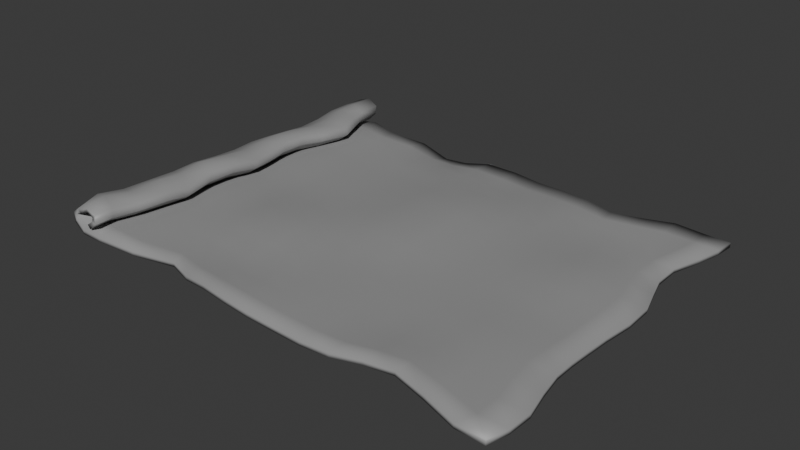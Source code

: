 # Source: merch_displayer.blend  (saved by Blender 4.2.66; exported with 4.5.12 LTS)
import bpy
from mathutils import Matrix  # noqa: F401  (used for matrix-valued properties, if any)

bpy.ops.wm.read_factory_settings(use_empty=True)
scene = bpy.context.scene
scene.name = 'Scene'

# ---- materials (node trees are filled in below, after node groups)
mat_material_002 = bpy.data.materials.new('Material.002')

# ---- material node trees
mat_material_002.use_nodes = True; mat_material_002.node_tree.nodes.clear()
_N = mat_material_002.node_tree.nodes; _L = mat_material_002.node_tree.links
n0 = _N.new('ShaderNodeBsdfPrincipled'); n0.name = 'Principled BSDF'; n0.location = (10, 300)
n0.inputs[0].default_value = (0.3154, 0.3154, 0.3154, 1.0)
n1 = _N.new('ShaderNodeOutputMaterial'); n1.name = 'Material Output'; n1.location = (300, 300)
_L.new(n0.outputs[0], n1.inputs[0])
n1.is_active_output = True

# ---- world
world_world = bpy.data.worlds.new('World'); scene.world = world_world
world_world.use_nodes = True; world_world.node_tree.nodes.clear()
_N = world_world.node_tree.nodes; _L = world_world.node_tree.links
n0 = _N.new('ShaderNodeOutputWorld'); n0.name = 'World Output'; n0.location = (300, 300)
n1 = _N.new('ShaderNodeBackground'); n1.name = 'Background'; n1.location = (10, 300)
n1.inputs[0].default_value = (0.05088, 0.05088, 0.05088, 1.0)
_L.new(n1.outputs[0], n0.inputs[0])
n0.is_active_output = True
world_world.color = (0.05088, 0.05088, 0.05088)
world_world.sun_shadow_jitter_overblur = 0.0

# ---- meshes
me_surfpatch = bpy.data.meshes.new('SurfPatch')
me_surfpatch.from_pydata([(-0.9086, -0.7695, 0.03229), (-0.8114, -0.7699, 0.0305), (-0.6489, -0.744, 0.0184), (-0.4753, -0.6981, 0.01403), (-0.3674, -0.7339, 0.01545), (-0.2594, -0.7485, 0.02601), (-0.132, -0.7665, 0.02591), (-0.01738, -0.7727, 0.01996), (0.09808, -0.7703, 0.01228), (0.2224, -0.771, 0.00846), (0.3483, -0.7666, 0.01308), (0.4672, -0.7406, 0.02266), (0.5838, -0.7256, 0.02737), (0.7175, -0.7568, 0.01963), (0.8598, -0.7946, 0.007001), (0.9746, -0.7964, 0.003883), (-0.9144, -0.6797, 0.03327), (-0.8243, -0.6864, 0.03162), (-0.6747, -0.6732, 0.0201), (-0.501, -0.6352, 0.01336), (-0.3814, -0.6585, 0.01353), (-0.2713, -0.6745, 0.02233), (-0.1405, -0.6871, 0.02387), (-0.02189, -0.6925, 0.01944), (0.09646, -0.6907, 0.01237), (0.2227, -0.6907, 0.009056), (0.3497, -0.687, 0.01272), (0.47, -0.6641, 0.0212), (0.5884, -0.6525, 0.0254), (0.7312, -0.6818, 0.01842), (0.8817, -0.7136, 0.006114), (0.997, -0.7121, 0.004282), (-0.8918, -0.5736, 0.02815), (-0.8067, -0.5835, 0.02779), (-0.6812, -0.5843, 0.01851), (-0.529, -0.5745, 0.01201), (-0.4029, -0.5836, 0.01224), (-0.2824, -0.5967, 0.01562), (-0.1487, -0.6005, 0.01825), (-0.02448, -0.6056, 0.01616), (0.09888, -0.6048, 0.01156), (0.2268, -0.6036, 0.01004), (0.3525, -0.601, 0.01099), (0.4735, -0.5886, 0.01645), (0.5918, -0.5815, 0.02087), (0.7337, -0.5994, 0.0168), (0.8849, -0.6165, 0.007026), (1.001, -0.6125, 0.004712), (-0.8706, -0.4579, 0.02376), (-0.7893, -0.4686, 0.02433), (-0.6781, -0.4815, 0.01795), (-0.5513, -0.4893, 0.01577), (-0.4214, -0.4937, 0.01823), (-0.288, -0.4976, 0.01562), (-0.1551, -0.5023, 0.01321), (-0.02724, -0.5093, 0.01241), (0.1019, -0.5101, 0.01135), (0.2307, -0.5079, 0.01112), (0.3559, -0.506, 0.009979), (0.4775, -0.5051, 0.01198), (0.5964, -0.5038, 0.01625), (0.7252, -0.5062, 0.01568), (0.8632, -0.5095, 0.01062), (0.9761, -0.5048, 0.006256), (-0.8715, -0.3447, 0.01813), (-0.7871, -0.3551, 0.01766), (-0.6732, -0.3716, 0.01865), (-0.5508, -0.3812, 0.02268), (-0.421, -0.3847, 0.02751), (-0.2883, -0.3892, 0.02227), (-0.1584, -0.3976, 0.01343), (-0.02919, -0.405, 0.01158), (0.1024, -0.4065, 0.01194), (0.2328, -0.4056, 0.01183), (0.359, -0.406, 0.01058), (0.4816, -0.4085, 0.01104), (0.6012, -0.4092, 0.01465), (0.7226, -0.4087, 0.01652), (0.8496, -0.4085, 0.01261), (0.9586, -0.4049, 0.007451), (-0.8823, -0.2315, 0.0193), (-0.7948, -0.2397, 0.021), (-0.6731, -0.2575, 0.01827), (-0.544, -0.2671, 0.02656), (-0.4166, -0.2711, 0.0326), (-0.2871, -0.278, 0.02615), (-0.1596, -0.2893, 0.01536), (-0.02978, -0.2973, 0.01202), (0.1025, -0.3, 0.01194), (0.2338, -0.3012, 0.01176), (0.3614, -0.304, 0.01064), (0.4855, -0.3079, 0.01074), (0.6064, -0.3089, 0.0138), (0.7334, -0.3123, 0.01514), (0.854, -0.3157, 0.01159), (0.9574, -0.316, 0.007117), (-0.8821, -0.12, 0.01611), (-0.789, -0.1235, 0.0252), (-0.6683, -0.1431, 0.01708), (-0.5373, -0.1547, 0.02316), (-0.4125, -0.1601, 0.02783), (-0.2867, -0.1696, 0.02341), (-0.1588, -0.1819, 0.01859), (-0.02827, -0.1907, 0.01841), (0.1035, -0.1941, 0.01537), (0.2347, -0.1963, 0.01131), (0.3636, -0.201, 0.01037), (0.4895, -0.2046, 0.00963), (0.6122, -0.2062, 0.01108), (0.7457, -0.2128, 0.01185), (0.8595, -0.2237, 0.009113), (0.9611, -0.2278, 0.006472), (-0.8737, -0.008245, 0.008826), (-0.7789, -0.009408, 0.01432), (-0.6601, -0.03418, 0.01423), (-0.5317, -0.04761, 0.01626), (-0.4107, -0.05563, 0.01902), (-0.2855, -0.06505, 0.01884), (-0.1561, -0.07696, 0.02317), (-0.02454, -0.08608, 0.02754), (0.1066, -0.09014, 0.02188), (0.2371, -0.09186, 0.01276), (0.3667, -0.09558, 0.01027), (0.4938, -0.09887, 0.00969), (0.6163, -0.1006, 0.01214), (0.7473, -0.1065, 0.01376), (0.8644, -0.1182, 0.008035), (0.9654, -0.1224, 0.003926), (-0.874, 0.08907, 0.009175), (-0.7807, 0.08794, 0.01375), (-0.6545, 0.06844, 0.01274), (-0.5286, 0.05564, 0.01236), (-0.408, 0.04817, 0.01285), (-0.2822, 0.03942, 0.01581), (-0.152, 0.02806, 0.02606), (-0.02008, 0.01888, 0.03211), (0.111, 0.01562, 0.02527), (0.2412, 0.01481, 0.01414), (0.3708, 0.01163, 0.01049), (0.4977, 0.008292, 0.01187), (0.6194, 0.006497, 0.01809), (0.7475, 0.008539, 0.01999), (0.8714, 0.007232, 0.01002), (0.9774, 0.00626, 0.001075), (-0.8723, 0.185, 0.01229), (-0.7817, 0.1853, 0.0192), (-0.653, 0.1724, 0.0134), (-0.525, 0.1602, 0.01223), (-0.4027, 0.153, 0.0124), (-0.2771, 0.1452, 0.01575), (-0.1469, 0.1345, 0.02607), (-0.01519, 0.1259, 0.03215), (0.1157, 0.123, 0.02537), (0.2457, 0.1223, 0.0143), (0.3751, 0.1191, 0.01066), (0.5015, 0.1157, 0.01349), (0.6229, 0.1137, 0.02147), (0.7495, 0.119, 0.02311), (0.8685, 0.1264, 0.01147), (0.9734, 0.1284, 0.000252), (-0.8651, 0.2816, 0.01104), (-0.78, 0.2873, 0.02083), (-0.6523, 0.277, 0.0141), (-0.5238, 0.2659, 0.01204), (-0.3981, 0.2582, 0.01225), (-0.2703, 0.2502, 0.01571), (-0.1406, 0.2404, 0.02604), (-0.009358, 0.2323, 0.03213), (0.1211, 0.2297, 0.02544), (0.2506, 0.2293, 0.01443), (0.3795, 0.2261, 0.01077), (0.5055, 0.2223, 0.01261), (0.6265, 0.2197, 0.01922), (0.7467, 0.2217, 0.02042), (0.8459, 0.2237, 0.01096), (0.9445, 0.224, 0.001727), (-0.8484, 0.3821, 0.008842), (-0.7576, 0.3979, 0.01479), (-0.648, 0.3802, 0.01378), (-0.5235, 0.3714, 0.0119), (-0.395, 0.3633, 0.01205), (-0.2636, 0.3548, 0.01443), (-0.1336, 0.3459, 0.02305), (-0.003251, 0.339, 0.0277), (0.1265, 0.3364, 0.02217), (0.2555, 0.3353, 0.01318), (0.3838, 0.3316, 0.01083), (0.5094, 0.3274, 0.01064), (0.6303, 0.324, 0.01375), (0.741, 0.3207, 0.0151), (0.8293, 0.317, 0.01013), (0.9197, 0.3142, 0.005139), (-0.8321, 0.4946, 0.006628), (-0.7298, 0.5123, 0.01436), (-0.6365, 0.4866, 0.01473), (-0.5201, 0.4749, 0.0131), (-0.3908, 0.4663, 0.01187), (-0.2578, 0.4586, 0.01214), (-0.1291, 0.4527, 0.01634), (0.001384, 0.4466, 0.01856), (0.1321, 0.4432, 0.01394), (0.2607, 0.4402, 0.01145), (0.3887, 0.4364, 0.01108), (0.5132, 0.4306, 0.01036), (0.6333, 0.4302, 0.01047), (0.7443, 0.4254, 0.01135), (0.8348, 0.4163, 0.01291), (0.9246, 0.4127, 0.01316), (-0.8513, 0.587, 0.01278), (-0.7524, 0.5988, 0.02228), (-0.6401, 0.5827, 0.01894), (-0.5122, 0.5746, 0.01464), (-0.383, 0.5657, 0.01193), (-0.2575, 0.563, 0.01154), (-0.1329, 0.5621, 0.01139), (-0.0007671, 0.5597, 0.005137), (0.1353, 0.5507, 0.003158), (0.2632, 0.5441, 0.009702), (0.3968, 0.5315, 0.01439), (0.5272, 0.5199, 0.01188), (0.644, 0.5204, 0.0153), (0.757, 0.5305, 0.01649), (0.8645, 0.5337, 0.01415), (0.9628, 0.5295, 0.01481), (-0.8635, 0.6759, 0.01235), (-0.7784, 0.6787, 0.02275), (-0.6491, 0.6487, 0.02306), (-0.5005, 0.6618, 0.01326), (-0.361, 0.648, -0.004122), (-0.2449, 0.6419, -0.001455), (-0.1327, 0.6589, 0.006249), (-0.001915, 0.6669, -0.002273), (0.1342, 0.6514, -0.003568), (0.2643, 0.632, 0.007865), (0.402, 0.6087, 0.01682), (0.5324, 0.5788, 0.01835), (0.6549, 0.597, 0.02158), (0.7689, 0.6267, 0.02068), (0.8813, 0.6426, 0.01027), (0.9848, 0.6415, 0.01016), (-0.8574, 0.7643, 0.01225), (-0.7762, 0.7625, 0.02291), (-0.6428, 0.7141, 0.02379), (-0.4801, 0.7416, 0.005929), (-0.3343, 0.718, -0.02086), (-0.2275, 0.7173, -0.01131), (-0.125, 0.7481, 0.002953), (0.004031, 0.7613, -0.004907), (0.139, 0.7423, -0.006272), (0.2674, 0.7163, 0.007727), (0.4021, 0.686, 0.01801), (0.5338, 0.6422, 0.02159), (0.6562, 0.6715, 0.02463), (0.7691, 0.7171, 0.02237), (0.8827, 0.7357, 0.006133), (0.9878, 0.7379, 0.003104), (-0.988, -0.7474, 0.04873), (-0.9946, -0.6546, 0.0564), (-0.974, -0.5475, 0.05314), (-0.9498, -0.433, 0.04777), (-0.9487, -0.3207, 0.04336), (-0.9591, -0.2095, 0.03859), (-0.962, -0.1008, 0.02923), (-0.9568, 0.01086, 0.03035), (-0.9535, 0.1108, 0.03335), (-0.9482, 0.2062, 0.02841), (-0.9412, 0.3006, 0.02348), (-0.93, 0.3992, 0.02557), (-0.9303, 0.5068, 0.02786), (-0.9407, 0.6068, 0.0315), (-0.9424, 0.7047, 0.03017), (-0.9258, 0.7916, 0.03263), (-1.004, -0.7397, 0.08289), (-1.011, -0.6435, 0.09841), (-0.991, -0.5363, 0.09523), (-0.9663, -0.421, 0.09168), (-0.9653, -0.3087, 0.08759), (-0.9758, -0.1985, 0.08061), (-0.9785, -0.08978, 0.0711), (-0.9735, 0.02274, 0.07314), (-0.9708, 0.1224, 0.07596), (-0.9653, 0.2166, 0.06885), (-0.9579, 0.3104, 0.06379), (-0.9511, 0.4107, 0.06318), (-0.9547, 0.5183, 0.06661), (-0.9624, 0.6207, 0.07082), (-0.964, 0.7189, 0.0701), (-0.9441, 0.8047, 0.07473), (-0.9086, -0.7445, 0.1323), (-0.9194, -0.6504, 0.1427), (-0.892, -0.5475, 0.1292), (-0.8754, -0.4226, 0.1421), (-0.8754, -0.3127, 0.1296), (-0.8845, -0.1958, 0.1429), (-0.874, -0.0798, 0.1339), (-0.8701, 0.03176, 0.1207), (-0.88, 0.1242, 0.1231), (-0.8792, 0.2183, 0.1287), (-0.8729, 0.312, 0.1245), (-0.8574, 0.4207, 0.1113), (-0.8494, 0.5308, 0.1137), (-0.8718, 0.6189, 0.1245), (-0.8741, 0.7126, 0.1247), (-0.8563, 0.8005, 0.132), (-0.8392, -0.7567, 0.1272), (-0.8506, -0.6704, 0.121), (-0.8227, -0.5623, 0.1184), (-0.8065, -0.4404, 0.123), (-0.8082, -0.3339, 0.09917), (-0.8163, -0.2123, 0.1239), (-0.8024, -0.09258, 0.1227), (-0.7941, 0.02005, 0.1033), (-0.807, 0.1107, 0.1042), (-0.8123, 0.2035, 0.1167), (-0.8088, 0.3004, 0.1153), (-0.7818, 0.4124, 0.103), (-0.7563, 0.5273, 0.1011), (-0.7802, 0.6074, 0.1141), (-0.8016, 0.6883, 0.1133), (-0.7923, 0.7791, 0.1174), (-0.8261, -0.7678, 0.09732), (-0.8359, -0.6822, 0.08992), (-0.8093, -0.5733, 0.08989), (-0.7924, -0.4533, 0.09083), (-0.7954, -0.3454, 0.07005), (-0.804, -0.2261, 0.08733), (-0.7933, -0.107, 0.09135), (-0.7823, 0.006356, 0.07305), (-0.7923, 0.09839, 0.07205), (-0.7987, 0.1908, 0.0837), (-0.7949, 0.2888, 0.0849), (-0.7683, 0.3995, 0.07415), (-0.736, 0.5173, 0.0705), (-0.7594, 0.5999, 0.08183), (-0.7887, 0.6752, 0.08218), (-0.7851, 0.7636, 0.08412), (-0.8671, -0.7665, 0.06375), (-0.8754, -0.6788, 0.06056), (-0.8499, -0.5717, 0.05698), (-0.8315, -0.4532, 0.05617), (-0.8343, -0.3424, 0.04316), (-0.8439, -0.2256, 0.05415), (-0.8377, -0.1105, 0.05331), (-0.8274, 0.002586, 0.0396), (-0.8341, 0.09661, 0.03911), (-0.8371, 0.1904, 0.0474), (-0.8308, 0.2872, 0.04748), (-0.8083, 0.3946, 0.03889), (-0.7838, 0.511, 0.03522), (-0.8067, 0.5976, 0.04501), (-0.8306, 0.6784, 0.04532), (-0.8258, 0.7675, 0.04666), (-0.9539, -0.539, 0.1219), (-0.9765, -0.6432, 0.1321), (-0.9252, 0.3125, 0.1017), (-0.9334, 0.2192, 0.1063), (-0.9325, -0.4187, 0.1278), (-0.9197, 0.4154, 0.09387), (-0.9314, -0.3065, 0.1229), (-0.9208, 0.5242, 0.09767), (-0.9421, -0.1952, 0.1205), (-0.9339, 0.6238, 0.1042), (-0.9401, -0.08401, 0.1111), (-0.9338, 0.7211, 0.1046), (-0.9355, 0.02833, 0.1065), (-0.9122, 0.8068, 0.1116), (-0.938, 0.125, 0.1097), (-0.9673, -0.7423, 0.1103)], [], [(1, 17, 16, 0), (2, 18, 17, 1), (3, 19, 18, 2), (4, 20, 19, 3), (5, 21, 20, 4), (6, 22, 21, 5), (7, 23, 22, 6), (8, 24, 23, 7), (9, 25, 24, 8), (10, 26, 25, 9), (11, 27, 26, 10), (12, 28, 27, 11), (13, 29, 28, 12), (14, 30, 29, 13), (15, 31, 30, 14), (17, 33, 32, 16), (18, 34, 33, 17), (19, 35, 34, 18), (20, 36, 35, 19), (21, 37, 36, 20), (22, 38, 37, 21), (23, 39, 38, 22), (24, 40, 39, 23), (25, 41, 40, 24), (26, 42, 41, 25), (27, 43, 42, 26), (28, 44, 43, 27), (29, 45, 44, 28), (30, 46, 45, 29), (31, 47, 46, 30), (33, 49, 48, 32), (34, 50, 49, 33), (35, 51, 50, 34), (36, 52, 51, 35), (37, 53, 52, 36), (38, 54, 53, 37), (39, 55, 54, 38), (40, 56, 55, 39), (41, 57, 56, 40), (42, 58, 57, 41), (43, 59, 58, 42), (44, 60, 59, 43), (45, 61, 60, 44), (46, 62, 61, 45), (47, 63, 62, 46), (49, 65, 64, 48), (50, 66, 65, 49), (51, 67, 66, 50), (52, 68, 67, 51), (53, 69, 68, 52), (54, 70, 69, 53), (55, 71, 70, 54), (56, 72, 71, 55), (57, 73, 72, 56), (58, 74, 73, 57), (59, 75, 74, 58), (60, 76, 75, 59), (61, 77, 76, 60), (62, 78, 77, 61), (63, 79, 78, 62), (65, 81, 80, 64), (66, 82, 81, 65), (67, 83, 82, 66), (68, 84, 83, 67), (69, 85, 84, 68), (70, 86, 85, 69), (71, 87, 86, 70), (72, 88, 87, 71), (73, 89, 88, 72), (74, 90, 89, 73), (75, 91, 90, 74), (76, 92, 91, 75), (77, 93, 92, 76), (78, 94, 93, 77), (79, 95, 94, 78), (81, 97, 96, 80), (82, 98, 97, 81), (83, 99, 98, 82), (84, 100, 99, 83), (85, 101, 100, 84), (86, 102, 101, 85), (87, 103, 102, 86), (88, 104, 103, 87), (89, 105, 104, 88), (90, 106, 105, 89), (91, 107, 106, 90), (92, 108, 107, 91), (93, 109, 108, 92), (94, 110, 109, 93), (95, 111, 110, 94), (97, 113, 112, 96), (98, 114, 113, 97), (99, 115, 114, 98), (100, 116, 115, 99), (101, 117, 116, 100), (102, 118, 117, 101), (103, 119, 118, 102), (104, 120, 119, 103), (105, 121, 120, 104), (106, 122, 121, 105), (107, 123, 122, 106), (108, 124, 123, 107), (109, 125, 124, 108), (110, 126, 125, 109), (111, 127, 126, 110), (113, 129, 128, 112), (114, 130, 129, 113), (115, 131, 130, 114), (116, 132, 131, 115), (117, 133, 132, 116), (118, 134, 133, 117), (119, 135, 134, 118), (120, 136, 135, 119), (121, 137, 136, 120), (122, 138, 137, 121), (123, 139, 138, 122), (124, 140, 139, 123), (125, 141, 140, 124), (126, 142, 141, 125), (127, 143, 142, 126), (129, 145, 144, 128), (130, 146, 145, 129), (131, 147, 146, 130), (132, 148, 147, 131), (133, 149, 148, 132), (134, 150, 149, 133), (135, 151, 150, 134), (136, 152, 151, 135), (137, 153, 152, 136), (138, 154, 153, 137), (139, 155, 154, 138), (140, 156, 155, 139), (141, 157, 156, 140), (142, 158, 157, 141), (143, 159, 158, 142), (145, 161, 160, 144), (146, 162, 161, 145), (147, 163, 162, 146), (148, 164, 163, 147), (149, 165, 164, 148), (150, 166, 165, 149), (151, 167, 166, 150), (152, 168, 167, 151), (153, 169, 168, 152), (154, 170, 169, 153), (155, 171, 170, 154), (156, 172, 171, 155), (157, 173, 172, 156), (158, 174, 173, 157), (159, 175, 174, 158), (161, 177, 176, 160), (162, 178, 177, 161), (163, 179, 178, 162), (164, 180, 179, 163), (165, 181, 180, 164), (166, 182, 181, 165), (167, 183, 182, 166), (168, 184, 183, 167), (169, 185, 184, 168), (170, 186, 185, 169), (171, 187, 186, 170), (172, 188, 187, 171), (173, 189, 188, 172), (174, 190, 189, 173), (175, 191, 190, 174), (177, 193, 192, 176), (178, 194, 193, 177), (179, 195, 194, 178), (180, 196, 195, 179), (181, 197, 196, 180), (182, 198, 197, 181), (183, 199, 198, 182), (184, 200, 199, 183), (185, 201, 200, 184), (186, 202, 201, 185), (187, 203, 202, 186), (188, 204, 203, 187), (189, 205, 204, 188), (190, 206, 205, 189), (191, 207, 206, 190), (193, 209, 208, 192), (194, 210, 209, 193), (195, 211, 210, 194), (196, 212, 211, 195), (197, 213, 212, 196), (198, 214, 213, 197), (199, 215, 214, 198), (200, 216, 215, 199), (201, 217, 216, 200), (202, 218, 217, 201), (203, 219, 218, 202), (204, 220, 219, 203), (205, 221, 220, 204), (206, 222, 221, 205), (207, 223, 222, 206), (209, 225, 224, 208), (210, 226, 225, 209), (211, 227, 226, 210), (212, 228, 227, 211), (213, 229, 228, 212), (214, 230, 229, 213), (215, 231, 230, 214), (216, 232, 231, 215), (217, 233, 232, 216), (218, 234, 233, 217), (219, 235, 234, 218), (220, 236, 235, 219), (221, 237, 236, 220), (222, 238, 237, 221), (223, 239, 238, 222), (225, 241, 240, 224), (226, 242, 241, 225), (227, 243, 242, 226), (228, 244, 243, 227), (229, 245, 244, 228), (230, 246, 245, 229), (231, 247, 246, 230), (232, 248, 247, 231), (233, 249, 248, 232), (234, 250, 249, 233), (235, 251, 250, 234), (236, 252, 251, 235), (237, 253, 252, 236), (238, 254, 253, 237), (239, 255, 254, 238), (160, 176, 267, 266), (80, 96, 262, 261), (176, 192, 268, 267), (0, 16, 257, 256), (96, 112, 263, 262), (16, 32, 258, 257), (192, 208, 269, 268), (112, 128, 264, 263), (32, 48, 259, 258), (208, 224, 270, 269), (128, 144, 265, 264), (48, 64, 260, 259), (224, 240, 271, 270), (144, 160, 266, 265), (64, 80, 261, 260), (266, 267, 283, 282), (259, 260, 276, 275), (267, 268, 284, 283), (260, 261, 277, 276), (268, 269, 285, 284), (261, 262, 278, 277), (269, 270, 286, 285), (262, 263, 279, 278), (270, 271, 287, 286), (263, 264, 280, 279), (256, 257, 273, 272), (264, 265, 281, 280), (257, 258, 274, 273), (265, 266, 282, 281), (258, 259, 275, 274), (353, 352, 290, 289), (355, 354, 298, 297), (352, 356, 291, 290), (354, 357, 299, 298), (356, 358, 292, 291), (357, 359, 300, 299), (358, 360, 293, 292), (359, 361, 301, 300), (360, 362, 294, 293), (361, 363, 302, 301), (362, 364, 295, 294), (363, 365, 303, 302), (364, 366, 296, 295), (367, 353, 289, 288), (366, 355, 297, 296), (295, 296, 312, 311), (288, 289, 305, 304), (296, 297, 313, 312), (289, 290, 306, 305), (297, 298, 314, 313), (290, 291, 307, 306), (298, 299, 315, 314), (291, 292, 308, 307), (299, 300, 316, 315), (292, 293, 309, 308), (300, 301, 317, 316), (293, 294, 310, 309), (301, 302, 318, 317), (294, 295, 311, 310), (302, 303, 319, 318), (317, 318, 334, 333), (310, 311, 327, 326), (318, 319, 335, 334), (311, 312, 328, 327), (304, 305, 321, 320), (312, 313, 329, 328), (305, 306, 322, 321), (313, 314, 330, 329), (306, 307, 323, 322), (314, 315, 331, 330), (307, 308, 324, 323), (315, 316, 332, 331), (308, 309, 325, 324), (316, 317, 333, 332), (309, 310, 326, 325), (324, 325, 341, 340), (332, 333, 349, 348), (325, 326, 342, 341), (333, 334, 350, 349), (326, 327, 343, 342), (334, 335, 351, 350), (327, 328, 344, 343), (320, 321, 337, 336), (328, 329, 345, 344), (321, 322, 338, 337), (329, 330, 346, 345), (322, 323, 339, 338), (330, 331, 347, 346), (323, 324, 340, 339), (331, 332, 348, 347), (280, 281, 355, 366), (272, 273, 353, 367), (279, 280, 366, 364), (286, 287, 365, 363), (278, 279, 364, 362), (285, 286, 363, 361), (277, 278, 362, 360), (284, 285, 361, 359), (276, 277, 360, 358), (283, 284, 359, 357), (275, 276, 358, 356), (282, 283, 357, 354), (274, 275, 356, 352), (281, 282, 354, 355), (273, 274, 352, 353)])
me_surfpatch.polygons.foreach_set('use_smooth', [True] * 330)
_uv = me_surfpatch.uv_layers.new(name='UVMap')
_uv.uv.foreach_set('vector', [0.0, 0.06667, 0.06667, 0.06667, 0.06667, 0.0, 0.0, 0.0, 0.0, 0.1333, 0.06667, 0.1333, 0.06667, 0.06667, 0.0, 0.06667, 0.0, 0.2, 0.06667, 0.2, 0.06667, 0.1333, 0.0, 0.1333, 0.0, 0.2667, 0.06667, 0.2667, 0.06667, 0.2, 0.0, 0.2, 0.0, 0.3333, 0.06667, 0.3333, 0.06667, 0.2667, 0.0, 0.2667, 0.0, 0.4, 0.06667, 0.4, 0.06667, 0.3333, 0.0, 0.3333, 0.0, 0.4667, 0.06667, 0.4667, 0.06667, 0.4, 0.0, 0.4, 0.0, 0.5333, 0.06667, 0.5333, 0.06667, 0.4667, 0.0, 0.4667, 0.0, 0.6, 0.06667, 0.6, 0.06667, 0.5333, 0.0, 0.5333, 0.0, 0.6667, 0.06667, 0.6667, 0.06667, 0.6, 0.0, 0.6, 0.0, 0.7333, 0.06667, 0.7333, 0.06667, 0.6667, 0.0, 0.6667, 0.0, 0.8, 0.06667, 0.8, 0.06667, 0.7333, 0.0, 0.7333, 0.0, 0.8667, 0.06667, 0.8667, 0.06667, 0.8, 0.0, 0.8, 0.0, 0.9333, 0.06667, 0.9333, 0.06667, 0.8667, 0.0, 0.8667, 0.0, 1.0, 0.06667, 1.0, 0.06667, 0.9333, 0.0, 0.9333, 0.06667, 0.06667, 0.1333, 0.06667, 0.1333, 0.0, 0.06667, 0.0, 0.06667, 0.1333, 0.1333, 0.1333, 0.1333, 0.06667, 0.06667, 0.06667, 0.06667, 0.2, 0.1333, 0.2, 0.1333, 0.1333, 0.06667, 0.1333, 0.06667, 0.2667, 0.1333, 0.2667, 0.1333, 0.2, 0.06667, 0.2, 0.06667, 0.3333, 0.1333, 0.3333, 0.1333, 0.2667, 0.06667, 0.2667, 0.06667, 0.4, 0.1333, 0.4, 0.1333, 0.3333, 0.06667, 0.3333, 0.06667, 0.4667, 0.1333, 0.4667, 0.1333, 0.4, 0.06667, 0.4, 0.06667, 0.5333, 0.1333, 0.5333, 0.1333, 0.4667, 0.06667, 0.4667, 0.06667, 0.6, 0.1333, 0.6, 0.1333, 0.5333, 0.06667, 0.5333, 0.06667, 0.6667, 0.1333, 0.6667, 0.1333, 0.6, 0.06667, 0.6, 0.06667, 0.7333, 0.1333, 0.7333, 0.1333, 0.6667, 0.06667, 0.6667, 0.06667, 0.8, 0.1333, 0.8, 0.1333, 0.7333, 0.06667, 0.7333, 0.06667, 0.8667, 0.1333, 0.8667, 0.1333, 0.8, 0.06667, 0.8, 0.06667, 0.9333, 0.1333, 0.9333, 0.1333, 0.8667, 0.06667, 0.8667, 0.06667, 1.0, 0.1333, 1.0, 0.1333, 0.9333, 0.06667, 0.9333, 0.1333, 0.06667, 0.2, 0.06667, 0.2, 0.0, 0.1333, 0.0, 0.1333, 0.1333, 0.2, 0.1333, 0.2, 0.06667, 0.1333, 0.06667, 0.1333, 0.2, 0.2, 0.2, 0.2, 0.1333, 0.1333, 0.1333, 0.1333, 0.2667, 0.2, 0.2667, 0.2, 0.2, 0.1333, 0.2, 0.1333, 0.3333, 0.2, 0.3333, 0.2, 0.2667, 0.1333, 0.2667, 0.1333, 0.4, 0.2, 0.4, 0.2, 0.3333, 0.1333, 0.3333, 0.1333, 0.4667, 0.2, 0.4667, 0.2, 0.4, 0.1333, 0.4, 0.1333, 0.5333, 0.2, 0.5333, 0.2, 0.4667, 0.1333, 0.4667, 0.1333, 0.6, 0.2, 0.6, 0.2, 0.5333, 0.1333, 0.5333, 0.1333, 0.6667, 0.2, 0.6667, 0.2, 0.6, 0.1333, 0.6, 0.1333, 0.7333, 0.2, 0.7333, 0.2, 0.6667, 0.1333, 0.6667, 0.1333, 0.8, 0.2, 0.8, 0.2, 0.7333, 0.1333, 0.7333, 0.1333, 0.8667, 0.2, 0.8667, 0.2, 0.8, 0.1333, 0.8, 0.1333, 0.9333, 0.2, 0.9333, 0.2, 0.8667, 0.1333, 0.8667, 0.1333, 1.0, 0.2, 1.0, 0.2, 0.9333, 0.1333, 0.9333, 0.2, 0.06667, 0.2667, 0.06667, 0.2667, 0.0, 0.2, 0.0, 0.2, 0.1333, 0.2667, 0.1333, 0.2667, 0.06667, 0.2, 0.06667, 0.2, 0.2, 0.2667, 0.2, 0.2667, 0.1333, 0.2, 0.1333, 0.2, 0.2667, 0.2667, 0.2667, 0.2667, 0.2, 0.2, 0.2, 0.2, 0.3333, 0.2667, 0.3333, 0.2667, 0.2667, 0.2, 0.2667, 0.2, 0.4, 0.2667, 0.4, 0.2667, 0.3333, 0.2, 0.3333, 0.2, 0.4667, 0.2667, 0.4667, 0.2667, 0.4, 0.2, 0.4, 0.2, 0.5333, 0.2667, 0.5333, 0.2667, 0.4667, 0.2, 0.4667, 0.2, 0.6, 0.2667, 0.6, 0.2667, 0.5333, 0.2, 0.5333, 0.2, 0.6667, 0.2667, 0.6667, 0.2667, 0.6, 0.2, 0.6, 0.2, 0.7333, 0.2667, 0.7333, 0.2667, 0.6667, 0.2, 0.6667, 0.2, 0.8, 0.2667, 0.8, 0.2667, 0.7333, 0.2, 0.7333, 0.2, 0.8667, 0.2667, 0.8667, 0.2667, 0.8, 0.2, 0.8, 0.2, 0.9333, 0.2667, 0.9333, 0.2667, 0.8667, 0.2, 0.8667, 0.2, 1.0, 0.2667, 1.0, 0.2667, 0.9333, 0.2, 0.9333, 0.2667, 0.06667, 0.3333, 0.06667, 0.3333, 0.0, 0.2667, 0.0, 0.2667, 0.1333, 0.3333, 0.1333, 0.3333, 0.06667, 0.2667, 0.06667, 0.2667, 0.2, 0.3333, 0.2, 0.3333, 0.1333, 0.2667, 0.1333, 0.2667, 0.2667, 0.3333, 0.2667, 0.3333, 0.2, 0.2667, 0.2, 0.2667, 0.3333, 0.3333, 0.3333, 0.3333, 0.2667, 0.2667, 0.2667, 0.2667, 0.4, 0.3333, 0.4, 0.3333, 0.3333, 0.2667, 0.3333, 0.2667, 0.4667, 0.3333, 0.4667, 0.3333, 0.4, 0.2667, 0.4, 0.2667, 0.5333, 0.3333, 0.5333, 0.3333, 0.4667, 0.2667, 0.4667, 0.2667, 0.6, 0.3333, 0.6, 0.3333, 0.5333, 0.2667, 0.5333, 0.2667, 0.6667, 0.3333, 0.6667, 0.3333, 0.6, 0.2667, 0.6, 0.2667, 0.7333, 0.3333, 0.7333, 0.3333, 0.6667, 0.2667, 0.6667, 0.2667, 0.8, 0.3333, 0.8, 0.3333, 0.7333, 0.2667, 0.7333, 0.2667, 0.8667, 0.3333, 0.8667, 0.3333, 0.8, 0.2667, 0.8, 0.2667, 0.9333, 0.3333, 0.9333, 0.3333, 0.8667, 0.2667, 0.8667, 0.2667, 1.0, 0.3333, 1.0, 0.3333, 0.9333, 0.2667, 0.9333, 0.3333, 0.06667, 0.4, 0.06667, 0.4, 0.0, 0.3333, 0.0, 0.3333, 0.1333, 0.4, 0.1333, 0.4, 0.06667, 0.3333, 0.06667, 0.3333, 0.2, 0.4, 0.2, 0.4, 0.1333, 0.3333, 0.1333, 0.3333, 0.2667, 0.4, 0.2667, 0.4, 0.2, 0.3333, 0.2, 0.3333, 0.3333, 0.4, 0.3333, 0.4, 0.2667, 0.3333, 0.2667, 0.3333, 0.4, 0.4, 0.4, 0.4, 0.3333, 0.3333, 0.3333, 0.3333, 0.4667, 0.4, 0.4667, 0.4, 0.4, 0.3333, 0.4, 0.3333, 0.5333, 0.4, 0.5333, 0.4, 0.4667, 0.3333, 0.4667, 0.3333, 0.6, 0.4, 0.6, 0.4, 0.5333, 0.3333, 0.5333, 0.3333, 0.6667, 0.4, 0.6667, 0.4, 0.6, 0.3333, 0.6, 0.3333, 0.7333, 0.4, 0.7333, 0.4, 0.6667, 0.3333, 0.6667, 0.3333, 0.8, 0.4, 0.8, 0.4, 0.7333, 0.3333, 0.7333, 0.3333, 0.8667, 0.4, 0.8667, 0.4, 0.8, 0.3333, 0.8, 0.3333, 0.9333, 0.4, 0.9333, 0.4, 0.8667, 0.3333, 0.8667, 0.3333, 1.0, 0.4, 1.0, 0.4, 0.9333, 0.3333, 0.9333, 0.4, 0.06667, 0.4667, 0.06667, 0.4667, 0.0, 0.4, 0.0, 0.4, 0.1333, 0.4667, 0.1333, 0.4667, 0.06667, 0.4, 0.06667, 0.4, 0.2, 0.4667, 0.2, 0.4667, 0.1333, 0.4, 0.1333, 0.4, 0.2667, 0.4667, 0.2667, 0.4667, 0.2, 0.4, 0.2, 0.4, 0.3333, 0.4667, 0.3333, 0.4667, 0.2667, 0.4, 0.2667, 0.4, 0.4, 0.4667, 0.4, 0.4667, 0.3333, 0.4, 0.3333, 0.4, 0.4667, 0.4667, 0.4667, 0.4667, 0.4, 0.4, 0.4, 0.4, 0.5333, 0.4667, 0.5333, 0.4667, 0.4667, 0.4, 0.4667, 0.4, 0.6, 0.4667, 0.6, 0.4667, 0.5333, 0.4, 0.5333, 0.4, 0.6667, 0.4667, 0.6667, 0.4667, 0.6, 0.4, 0.6, 0.4, 0.7333, 0.4667, 0.7333, 0.4667, 0.6667, 0.4, 0.6667, 0.4, 0.8, 0.4667, 0.8, 0.4667, 0.7333, 0.4, 0.7333, 0.4, 0.8667, 0.4667, 0.8667, 0.4667, 0.8, 0.4, 0.8, 0.4, 0.9333, 0.4667, 0.9333, 0.4667, 0.8667, 0.4, 0.8667, 0.4, 1.0, 0.4667, 1.0, 0.4667, 0.9333, 0.4, 0.9333, 0.4667, 0.06667, 0.5333, 0.06667, 0.5333, 0.0, 0.4667, 0.0, 0.4667, 0.1333, 0.5333, 0.1333, 0.5333, 0.06667, 0.4667, 0.06667, 0.4667, 0.2, 0.5333, 0.2, 0.5333, 0.1333, 0.4667, 0.1333, 0.4667, 0.2667, 0.5333, 0.2667, 0.5333, 0.2, 0.4667, 0.2, 0.4667, 0.3333, 0.5333, 0.3333, 0.5333, 0.2667, 0.4667, 0.2667, 0.4667, 0.4, 0.5333, 0.4, 0.5333, 0.3333, 0.4667, 0.3333, 0.4667, 0.4667, 0.5333, 0.4667, 0.5333, 0.4, 0.4667, 0.4, 0.4667, 0.5333, 0.5333, 0.5333, 0.5333, 0.4667, 0.4667, 0.4667, 0.4667, 0.6, 0.5333, 0.6, 0.5333, 0.5333, 0.4667, 0.5333, 0.4667, 0.6667, 0.5333, 0.6667, 0.5333, 0.6, 0.4667, 0.6, 0.4667, 0.7333, 0.5333, 0.7333, 0.5333, 0.6667, 0.4667, 0.6667, 0.4667, 0.8, 0.5333, 0.8, 0.5333, 0.7333, 0.4667, 0.7333, 0.4667, 0.8667, 0.5333, 0.8667, 0.5333, 0.8, 0.4667, 0.8, 0.4667, 0.9333, 0.5333, 0.9333, 0.5333, 0.8667, 0.4667, 0.8667, 0.4667, 1.0, 0.5333, 1.0, 0.5333, 0.9333, 0.4667, 0.9333, 0.5333, 0.06667, 0.6, 0.06667, 0.6, 0.0, 0.5333, 0.0, 0.5333, 0.1333, 0.6, 0.1333, 0.6, 0.06667, 0.5333, 0.06667, 0.5333, 0.2, 0.6, 0.2, 0.6, 0.1333, 0.5333, 0.1333, 0.5333, 0.2667, 0.6, 0.2667, 0.6, 0.2, 0.5333, 0.2, 0.5333, 0.3333, 0.6, 0.3333, 0.6, 0.2667, 0.5333, 0.2667, 0.5333, 0.4, 0.6, 0.4, 0.6, 0.3333, 0.5333, 0.3333, 0.5333, 0.4667, 0.6, 0.4667, 0.6, 0.4, 0.5333, 0.4, 0.5333, 0.5333, 0.6, 0.5333, 0.6, 0.4667, 0.5333, 0.4667, 0.5333, 0.6, 0.6, 0.6, 0.6, 0.5333, 0.5333, 0.5333, 0.5333, 0.6667, 0.6, 0.6667, 0.6, 0.6, 0.5333, 0.6, 0.5333, 0.7333, 0.6, 0.7333, 0.6, 0.6667, 0.5333, 0.6667, 0.5333, 0.8, 0.6, 0.8, 0.6, 0.7333, 0.5333, 0.7333, 0.5333, 0.8667, 0.6, 0.8667, 0.6, 0.8, 0.5333, 0.8, 0.5333, 0.9333, 0.6, 0.9333, 0.6, 0.8667, 0.5333, 0.8667, 0.5333, 1.0, 0.6, 1.0, 0.6, 0.9333, 0.5333, 0.9333, 0.6, 0.06667, 0.6667, 0.06667, 0.6667, 0.0, 0.6, 0.0, 0.6, 0.1333, 0.6667, 0.1333, 0.6667, 0.06667, 0.6, 0.06667, 0.6, 0.2, 0.6667, 0.2, 0.6667, 0.1333, 0.6, 0.1333, 0.6, 0.2667, 0.6667, 0.2667, 0.6667, 0.2, 0.6, 0.2, 0.6, 0.3333, 0.6667, 0.3333, 0.6667, 0.2667, 0.6, 0.2667, 0.6, 0.4, 0.6667, 0.4, 0.6667, 0.3333, 0.6, 0.3333, 0.6, 0.4667, 0.6667, 0.4667, 0.6667, 0.4, 0.6, 0.4, 0.6, 0.5333, 0.6667, 0.5333, 0.6667, 0.4667, 0.6, 0.4667, 0.6, 0.6, 0.6667, 0.6, 0.6667, 0.5333, 0.6, 0.5333, 0.6, 0.6667, 0.6667, 0.6667, 0.6667, 0.6, 0.6, 0.6, 0.6, 0.7333, 0.6667, 0.7333, 0.6667, 0.6667, 0.6, 0.6667, 0.6, 0.8, 0.6667, 0.8, 0.6667, 0.7333, 0.6, 0.7333, 0.6, 0.8667, 0.6667, 0.8667, 0.6667, 0.8, 0.6, 0.8, 0.6, 0.9333, 0.6667, 0.9333, 0.6667, 0.8667, 0.6, 0.8667, 0.6, 1.0, 0.6667, 1.0, 0.6667, 0.9333, 0.6, 0.9333, 0.6667, 0.06667, 0.7333, 0.06667, 0.7333, 0.0, 0.6667, 0.0, 0.6667, 0.1333, 0.7333, 0.1333, 0.7333, 0.06667, 0.6667, 0.06667, 0.6667, 0.2, 0.7333, 0.2, 0.7333, 0.1333, 0.6667, 0.1333, 0.6667, 0.2667, 0.7333, 0.2667, 0.7333, 0.2, 0.6667, 0.2, 0.6667, 0.3333, 0.7333, 0.3333, 0.7333, 0.2667, 0.6667, 0.2667, 0.6667, 0.4, 0.7333, 0.4, 0.7333, 0.3333, 0.6667, 0.3333, 0.6667, 0.4667, 0.7333, 0.4667, 0.7333, 0.4, 0.6667, 0.4, 0.6667, 0.5333, 0.7333, 0.5333, 0.7333, 0.4667, 0.6667, 0.4667, 0.6667, 0.6, 0.7333, 0.6, 0.7333, 0.5333, 0.6667, 0.5333, 0.6667, 0.6667, 0.7333, 0.6667, 0.7333, 0.6, 0.6667, 0.6, 0.6667, 0.7333, 0.7333, 0.7333, 0.7333, 0.6667, 0.6667, 0.6667, 0.6667, 0.8, 0.7333, 0.8, 0.7333, 0.7333, 0.6667, 0.7333, 0.6667, 0.8667, 0.7333, 0.8667, 0.7333, 0.8, 0.6667, 0.8, 0.6667, 0.9333, 0.7333, 0.9333, 0.7333, 0.8667, 0.6667, 0.8667, 0.6667, 1.0, 0.7333, 1.0, 0.7333, 0.9333, 0.6667, 0.9333, 0.7333, 0.06667, 0.8, 0.06667, 0.8, 0.0, 0.7333, 0.0, 0.7333, 0.1333, 0.8, 0.1333, 0.8, 0.06667, 0.7333, 0.06667, 0.7333, 0.2, 0.8, 0.2, 0.8, 0.1333, 0.7333, 0.1333, 0.7333, 0.2667, 0.8, 0.2667, 0.8, 0.2, 0.7333, 0.2, 0.7333, 0.3333, 0.8, 0.3333, 0.8, 0.2667, 0.7333, 0.2667, 0.7333, 0.4, 0.8, 0.4, 0.8, 0.3333, 0.7333, 0.3333, 0.7333, 0.4667, 0.8, 0.4667, 0.8, 0.4, 0.7333, 0.4, 0.7333, 0.5333, 0.8, 0.5333, 0.8, 0.4667, 0.7333, 0.4667, 0.7333, 0.6, 0.8, 0.6, 0.8, 0.5333, 0.7333, 0.5333, 0.7333, 0.6667, 0.8, 0.6667, 0.8, 0.6, 0.7333, 0.6, 0.7333, 0.7333, 0.8, 0.7333, 0.8, 0.6667, 0.7333, 0.6667, 0.7333, 0.8, 0.8, 0.8, 0.8, 0.7333, 0.7333, 0.7333, 0.7333, 0.8667, 0.8, 0.8667, 0.8, 0.8, 0.7333, 0.8, 0.7333, 0.9333, 0.8, 0.9333, 0.8, 0.8667, 0.7333, 0.8667, 0.7333, 1.0, 0.8, 1.0, 0.8, 0.9333, 0.7333, 0.9333, 0.8, 0.06667, 0.8667, 0.06667, 0.8667, 0.0, 0.8, 0.0, 0.8, 0.1333, 0.8667, 0.1333, 0.8667, 0.06667, 0.8, 0.06667, 0.8, 0.2, 0.8667, 0.2, 0.8667, 0.1333, 0.8, 0.1333, 0.8, 0.2667, 0.8667, 0.2667, 0.8667, 0.2, 0.8, 0.2, 0.8, 0.3333, 0.8667, 0.3333, 0.8667, 0.2667, 0.8, 0.2667, 0.8, 0.4, 0.8667, 0.4, 0.8667, 0.3333, 0.8, 0.3333, 0.8, 0.4667, 0.8667, 0.4667, 0.8667, 0.4, 0.8, 0.4, 0.8, 0.5333, 0.8667, 0.5333, 0.8667, 0.4667, 0.8, 0.4667, 0.8, 0.6, 0.8667, 0.6, 0.8667, 0.5333, 0.8, 0.5333, 0.8, 0.6667, 0.8667, 0.6667, 0.8667, 0.6, 0.8, 0.6, 0.8, 0.7333, 0.8667, 0.7333, 0.8667, 0.6667, 0.8, 0.6667, 0.8, 0.8, 0.8667, 0.8, 0.8667, 0.7333, 0.8, 0.7333, 0.8, 0.8667, 0.8667, 0.8667, 0.8667, 0.8, 0.8, 0.8, 0.8, 0.9333, 0.8667, 0.9333, 0.8667, 0.8667, 0.8, 0.8667, 0.8, 1.0, 0.8667, 1.0, 0.8667, 0.9333, 0.8, 0.9333, 0.8667, 0.06667, 0.9333, 0.06667, 0.9333, 0.0, 0.8667, 0.0, 0.8667, 0.1333, 0.9333, 0.1333, 0.9333, 0.06667, 0.8667, 0.06667, 0.8667, 0.2, 0.9333, 0.2, 0.9333, 0.1333, 0.8667, 0.1333, 0.8667, 0.2667, 0.9333, 0.2667, 0.9333, 0.2, 0.8667, 0.2, 0.8667, 0.3333, 0.9333, 0.3333, 0.9333, 0.2667, 0.8667, 0.2667, 0.8667, 0.4, 0.9333, 0.4, 0.9333, 0.3333, 0.8667, 0.3333, 0.8667, 0.4667, 0.9333, 0.4667, 0.9333, 0.4, 0.8667, 0.4, 0.8667, 0.5333, 0.9333, 0.5333, 0.9333, 0.4667, 0.8667, 0.4667, 0.8667, 0.6, 0.9333, 0.6, 0.9333, 0.5333, 0.8667, 0.5333, 0.8667, 0.6667, 0.9333, 0.6667, 0.9333, 0.6, 0.8667, 0.6, 0.8667, 0.7333, 0.9333, 0.7333, 0.9333, 0.6667, 0.8667, 0.6667, 0.8667, 0.8, 0.9333, 0.8, 0.9333, 0.7333, 0.8667, 0.7333, 0.8667, 0.8667, 0.9333, 0.8667, 0.9333, 0.8, 0.8667, 0.8, 0.8667, 0.9333, 0.9333, 0.9333, 0.9333, 0.8667, 0.8667, 0.8667, 0.8667, 1.0, 0.9333, 1.0, 0.9333, 0.9333, 0.8667, 0.9333, 0.9333, 0.06667, 1.0, 0.06667, 1.0, 0.0, 0.9333, 0.0, 0.9333, 0.1333, 1.0, 0.1333, 1.0, 0.06667, 0.9333, 0.06667, 0.9333, 0.2, 1.0, 0.2, 1.0, 0.1333, 0.9333, 0.1333, 0.9333, 0.2667, 1.0, 0.2667, 1.0, 0.2, 0.9333, 0.2, 0.9333, 0.3333, 1.0, 0.3333, 1.0, 0.2667, 0.9333, 0.2667, 0.9333, 0.4, 1.0, 0.4, 1.0, 0.3333, 0.9333, 0.3333, 0.9333, 0.4667, 1.0, 0.4667, 1.0, 0.4, 0.9333, 0.4, 0.9333, 0.5333, 1.0, 0.5333, 1.0, 0.4667, 0.9333, 0.4667, 0.9333, 0.6, 1.0, 0.6, 1.0, 0.5333, 0.9333, 0.5333, 0.9333, 0.6667, 1.0, 0.6667, 1.0, 0.6, 0.9333, 0.6, 0.9333, 0.7333, 1.0, 0.7333, 1.0, 0.6667, 0.9333, 0.6667, 0.9333, 0.8, 1.0, 0.8, 1.0, 0.7333, 0.9333, 0.7333, 0.9333, 0.8667, 1.0, 0.8667, 1.0, 0.8, 0.9333, 0.8, 0.9333, 0.9333, 1.0, 0.9333, 1.0, 0.8667, 0.9333, 0.8667, 0.9333, 1.0, 1.0, 1.0, 1.0, 0.9333, 0.9333, 0.9333, 0.6667, 0.0, 0.7333, 0.0, 0.7333, 0.0, 0.6667, 0.0, 0.3333, 0.0, 0.4, 0.0, 0.4, 0.0, 0.3333, 0.0, 0.7333, 0.0, 0.8, 0.0, 0.8, 0.0, 0.7333, 0.0, 0.0, 0.0, 0.06667, 0.0, 0.06667, 0.0, 0.0, 0.0, 0.4, 0.0, 0.4667, 0.0, 0.4667, 0.0, 0.4, 0.0, 0.06667, 0.0, 0.1333, 0.0, 0.1333, 0.0, 0.06667, 0.0, 0.8, 0.0, 0.8667, 0.0, 0.8667, 0.0, 0.8, 0.0, 0.4667, 0.0, 0.5333, 0.0, 0.5333, 0.0, 0.4667, 0.0, 0.1333, 0.0, 0.2, 0.0, 0.2, 0.0, 0.1333, 0.0, 0.8667, 0.0, 0.9333, 0.0, 0.9333, 0.0, 0.8667, 0.0, 0.5333, 0.0, 0.6, 0.0, 0.6, 0.0, 0.5333, 0.0, 0.2, 0.0, 0.2667, 0.0, 0.2667, 0.0, 0.2, 0.0, 0.9333, 0.0, 1.0, 0.0, 1.0, 0.0, 0.9333, 0.0, 0.6, 0.0, 0.6667, 0.0, 0.6667, 0.0, 0.6, 0.0, 0.2667, 0.0, 0.3333, 0.0, 0.3333, 0.0, 0.2667, 0.0, 0.6667, 0.0, 0.7333, 0.0, 0.7333, 0.0, 0.6667, 0.0, 0.2, 0.0, 0.2667, 0.0, 0.2667, 0.0, 0.2, 0.0, 0.7333, 0.0, 0.8, 0.0, 0.8, 0.0, 0.7333, 0.0, 0.2667, 0.0, 0.3333, 0.0, 0.3333, 0.0, 0.2667, 0.0, 0.8, 0.0, 0.8667, 0.0, 0.8667, 0.0, 0.8, 0.0, 0.3333, 0.0, 0.4, 0.0, 0.4, 0.0, 0.3333, 0.0, 0.8667, 0.0, 0.9333, 0.0, 0.9333, 0.0, 0.8667, 0.0, 0.4, 0.0, 0.4667, 0.0, 0.4667, 0.0, 0.4, 0.0, 0.9333, 0.0, 1.0, 0.0, 1.0, 0.0, 0.9333, 0.0, 0.4667, 0.0, 0.5333, 0.0, 0.5333, 0.0, 0.4667, 0.0, 0.0, 0.0, 0.06667, 0.0, 0.06667, 0.0, 0.0, 0.0, 0.5333, 0.0, 0.6, 0.0, 0.6, 0.0, 0.5333, 0.0, 0.06667, 0.0, 0.1333, 0.0, 0.1333, 0.0, 0.06667, 0.0, 0.6, 0.0, 0.6667, 0.0, 0.6667, 0.0, 0.6, 0.0, 0.1333, 0.0, 0.2, 0.0, 0.2, 0.0, 0.1333, 0.0, 0.06667, 0.0, 0.1333, 0.0, 0.1333, 0.0, 0.06667, 0.0, 0.6, 0.0, 0.6667, 0.0, 0.6667, 0.0, 0.6, 0.0, 0.1333, 0.0, 0.2, 0.0, 0.2, 0.0, 0.1333, 0.0, 0.6667, 0.0, 0.7333, 0.0, 0.7333, 0.0, 0.6667, 0.0, 0.2, 0.0, 0.2667, 0.0, 0.2667, 0.0, 0.2, 0.0, 0.7333, 0.0, 0.8, 0.0, 0.8, 0.0, 0.7333, 0.0, 0.2667, 0.0, 0.3333, 0.0, 0.3333, 0.0, 0.2667, 0.0, 0.8, 0.0, 0.8667, 0.0, 0.8667, 0.0, 0.8, 0.0, 0.3333, 0.0, 0.4, 0.0, 0.4, 0.0, 0.3333, 0.0, 0.8667, 0.0, 0.9333, 0.0, 0.9333, 0.0, 0.8667, 0.0, 0.4, 0.0, 0.4667, 0.0, 0.4667, 0.0, 0.4, 0.0, 0.9333, 0.0, 1.0, 0.0, 1.0, 0.0, 0.9333, 0.0, 0.4667, 0.0, 0.5333, 0.0, 0.5333, 0.0, 0.4667, 0.0, 0.0, 0.0, 0.06667, 0.0, 0.06667, 0.0, 0.0, 0.0, 0.5333, 0.0, 0.6, 0.0, 0.6, 0.0, 0.5333, 0.0, 0.4667, 0.0, 0.5333, 0.0, 0.5333, 0.0, 0.4667, 0.0, 0.0, 0.0, 0.06667, 0.0, 0.06667, 0.0, 0.0, 0.0, 0.5333, 0.0, 0.6, 0.0, 0.6, 0.0, 0.5333, 0.0, 0.06667, 0.0, 0.1333, 0.0, 0.1333, 0.0, 0.06667, 0.0, 0.6, 0.0, 0.6667, 0.0, 0.6667, 0.0, 0.6, 0.0, 0.1333, 0.0, 0.2, 0.0, 0.2, 0.0, 0.1333, 0.0, 0.6667, 0.0, 0.7333, 0.0, 0.7333, 0.0, 0.6667, 0.0, 0.2, 0.0, 0.2667, 0.0, 0.2667, 0.0, 0.2, 0.0, 0.7333, 0.0, 0.8, 0.0, 0.8, 0.0, 0.7333, 0.0, 0.2667, 0.0, 0.3333, 0.0, 0.3333, 0.0, 0.2667, 0.0, 0.8, 0.0, 0.8667, 0.0, 0.8667, 0.0, 0.8, 0.0, 0.3333, 0.0, 0.4, 0.0, 0.4, 0.0, 0.3333, 0.0, 0.8667, 0.0, 0.9333, 0.0, 0.9333, 0.0, 0.8667, 0.0, 0.4, 0.0, 0.4667, 0.0, 0.4667, 0.0, 0.4, 0.0, 0.9333, 0.0, 1.0, 0.0, 1.0, 0.0, 0.9333, 0.0, 0.8667, 0.0, 0.9333, 0.0, 0.9333, 0.0, 0.8667, 0.0, 0.4, 0.0, 0.4667, 0.0, 0.4667, 0.0, 0.4, 0.0, 0.9333, 0.0, 1.0, 0.0, 1.0, 0.0, 0.9333, 0.0, 0.4667, 0.0, 0.5333, 0.0, 0.5333, 0.0, 0.4667, 0.0, 0.0, 0.0, 0.06667, 0.0, 0.06667, 0.0, 0.0, 0.0, 0.5333, 0.0, 0.6, 0.0, 0.6, 0.0, 0.5333, 0.0, 0.06667, 0.0, 0.1333, 0.0, 0.1333, 0.0, 0.06667, 0.0, 0.6, 0.0, 0.6667, 0.0, 0.6667, 0.0, 0.6, 0.0, 0.1333, 0.0, 0.2, 0.0, 0.2, 0.0, 0.1333, 0.0, 0.6667, 0.0, 0.7333, 0.0, 0.7333, 0.0, 0.6667, 0.0, 0.2, 0.0, 0.2667, 0.0, 0.2667, 0.0, 0.2, 0.0, 0.7333, 0.0, 0.8, 0.0, 0.8, 0.0, 0.7333, 0.0, 0.2667, 0.0, 0.3333, 0.0, 0.3333, 0.0, 0.2667, 0.0, 0.8, 0.0, 0.8667, 0.0, 0.8667, 0.0, 0.8, 0.0, 0.3333, 0.0, 0.4, 0.0, 0.4, 0.0, 0.3333, 0.0, 0.2667, 0.0, 0.3333, 0.0, 0.3333, 0.0, 0.2667, 0.0, 0.8, 0.0, 0.8667, 0.0, 0.8667, 0.0, 0.8, 0.0, 0.3333, 0.0, 0.4, 0.0, 0.4, 0.0, 0.3333, 0.0, 0.8667, 0.0, 0.9333, 0.0, 0.9333, 0.0, 0.8667, 0.0, 0.4, 0.0, 0.4667, 0.0, 0.4667, 0.0, 0.4, 0.0, 0.9333, 0.0, 1.0, 0.0, 1.0, 0.0, 0.9333, 0.0, 0.4667, 0.0, 0.5333, 0.0, 0.5333, 0.0, 0.4667, 0.0, 0.0, 0.0, 0.06667, 0.0, 0.06667, 0.0, 0.0, 0.0, 0.5333, 0.0, 0.6, 0.0, 0.6, 0.0, 0.5333, 0.0, 0.06667, 0.0, 0.1333, 0.0, 0.1333, 0.0, 0.06667, 0.0, 0.6, 0.0, 0.6667, 0.0, 0.6667, 0.0, 0.6, 0.0, 0.1333, 0.0, 0.2, 0.0, 0.2, 0.0, 0.1333, 0.0, 0.6667, 0.0, 0.7333, 0.0, 0.7333, 0.0, 0.6667, 0.0, 0.2, 0.0, 0.2667, 0.0, 0.2667, 0.0, 0.2, 0.0, 0.7333, 0.0, 0.8, 0.0, 0.8, 0.0, 0.7333, 0.0, 0.5333, 0.0, 0.6, 0.0, 0.6, 0.0, 0.5333, 0.0, 0.0, 0.0, 0.06667, 0.0, 0.06667, 0.0, 0.0, 0.0, 0.4667, 0.0, 0.5333, 0.0, 0.5333, 0.0, 0.4667, 0.0, 0.9333, 0.0, 1.0, 0.0, 1.0, 0.0, 0.9333, 0.0, 0.4, 0.0, 0.4667, 0.0, 0.4667, 0.0, 0.4, 0.0, 0.8667, 0.0, 0.9333, 0.0, 0.9333, 0.0, 0.8667, 0.0, 0.3333, 0.0, 0.4, 0.0, 0.4, 0.0, 0.3333, 0.0, 0.8, 0.0, 0.8667, 0.0, 0.8667, 0.0, 0.8, 0.0, 0.2667, 0.0, 0.3333, 0.0, 0.3333, 0.0, 0.2667, 0.0, 0.7333, 0.0, 0.8, 0.0, 0.8, 0.0, 0.7333, 0.0, 0.2, 0.0, 0.2667, 0.0, 0.2667, 0.0, 0.2, 0.0, 0.6667, 0.0, 0.7333, 0.0, 0.7333, 0.0, 0.6667, 0.0, 0.1333, 0.0, 0.2, 0.0, 0.2, 0.0, 0.1333, 0.0, 0.6, 0.0, 0.6667, 0.0, 0.6667, 0.0, 0.6, 0.0, 0.06667, 0.0, 0.1333, 0.0, 0.1333, 0.0, 0.06667, 0.0])
me_surfpatch.materials.append(mat_material_002)
me_surfpatch.auto_texspace = False
me_surfpatch.update()

# ---- objects
ob_merchdisplayer = bpy.data.objects.new('MerchDisplayer', me_surfpatch)

# ---- transforms, parenting, visibility, modifiers, constraints
ob_merchdisplayer.location = (0.0, 0.0, 0.01143)
ob_merchdisplayer.scale = (0.652, 0.652, 0.652)
_m = ob_merchdisplayer.modifiers.new('Solidify', 'SOLIDIFY')
_m.thickness = -0.02

# ---- collection membership
scene.collection.objects.link(ob_merchdisplayer)

# ---- scene / render settings (as saved in the file)
scene.frame_start = 1; scene.frame_end = 250; scene.frame_set(1)
scene.render.engine = 'BLENDER_EEVEE_NEXT'
bpy.context.view_layer.update()

# ---- added for rendering (the .blend has no active camera and no usable light): camera, sun
cam_auto = bpy.data.cameras.new('AutoCamera')
cam_auto.lens = 50.0
cam_auto.sensor_width = 36.0
cam_auto.clip_end = 1000.0
ob_auto_camera = bpy.data.objects.new('AutoCamera', cam_auto)
scene.collection.objects.link(ob_auto_camera)
ob_auto_camera.location = (1.55222, -1.86309, 1.29552)
ob_auto_camera.rotation_euler = (1.09748, -7.21219e-08, 0.694738)
scene.camera = ob_auto_camera
light_auto_sun = bpy.data.lights.new('AutoSun', 'SUN')
light_auto_sun.energy = 3.0
light_auto_sun.angle = 0.0523599
ob_auto_sun = bpy.data.objects.new('AutoSun', light_auto_sun)
scene.collection.objects.link(ob_auto_sun)
ob_auto_sun.rotation_euler = (0.872665, 0.174533, 0.523599)
bpy.context.view_layer.update()

